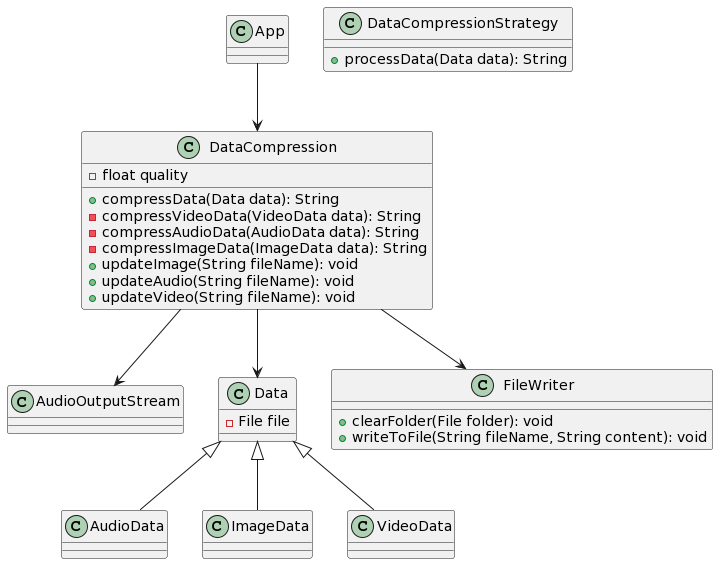

The diagram above was rendered by PlantUML. Its source (embedded in the PNG):
@startuml
class App

class DataCompression {
  - float quality
  + compressData(Data data): String
  - compressVideoData(VideoData data): String
  - compressAudioData(AudioData data): String
  - compressImageData(ImageData data): String
  + updateImage(String fileName): void
  + updateAudio(String fileName): void
  + updateVideo(String fileName): void
}

class AudioData
class AudioOutputStream
class Data {
  - File file
}

class DataCompressionStrategy {
  + processData(Data data): String
}

class ImageData
class FileWriter {
  + clearFolder(File folder): void
  + writeToFile(String fileName, String content): void
}

class VideoData

Data <|-- AudioData
Data <|-- ImageData
Data <|-- VideoData

App --> DataCompression
DataCompression --> Data
DataCompression --> AudioOutputStream
DataCompression --> FileWriter
@enduml